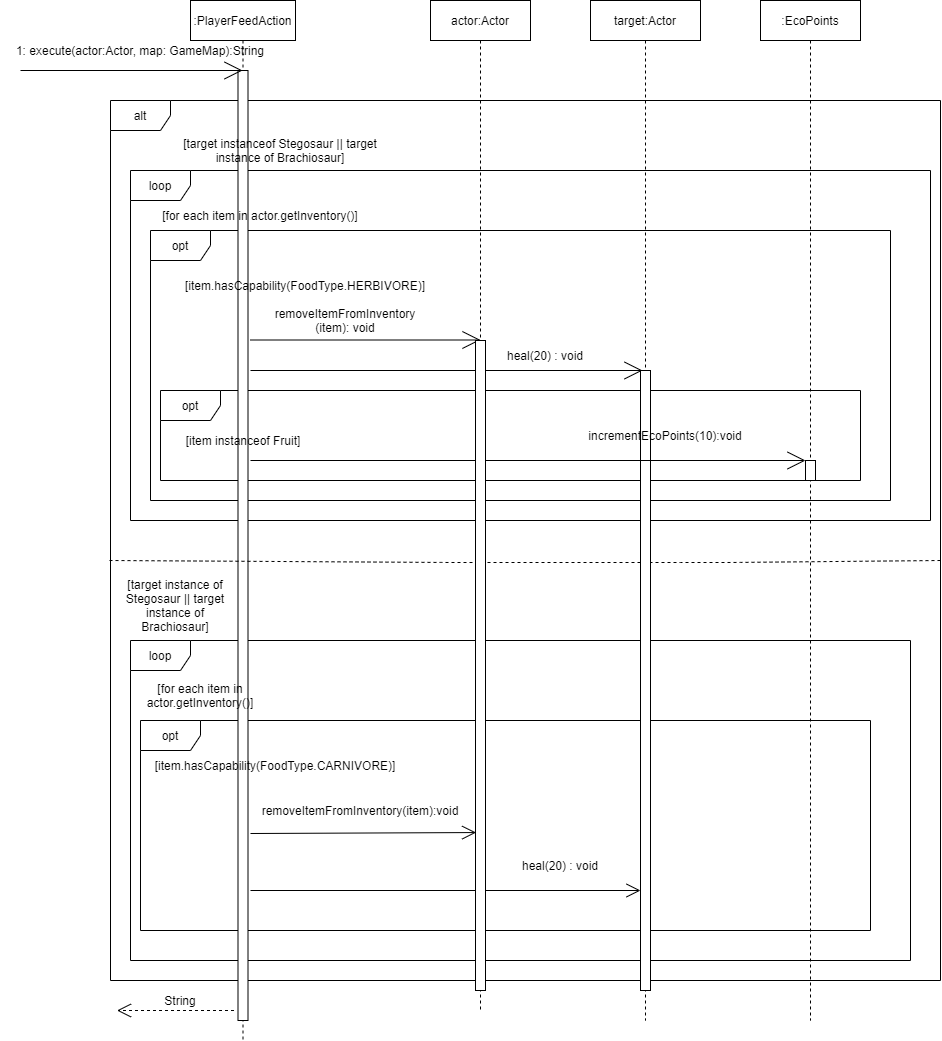

The diagram above was exported from draw.io. Its source (the exported page's mxGraphModel, read from the mxfile embedded in the PNG):
<mxGraphModel dx="1874" dy="592" grid="1" gridSize="10" guides="1" tooltips="1" connect="1" arrows="1" fold="1" page="1" pageScale="1" pageWidth="850" pageHeight="1100" math="0" shadow="0">
  <root>
    <mxCell id="0" />
    <mxCell id="1" parent="0" />
    <mxCell id="iDk6cxewuNsTFfYjyN0m-34" value="alt" style="shape=umlFrame;whiteSpace=wrap;html=1;" parent="1" vertex="1">
      <mxGeometry x="30" y="140" width="830" height="880" as="geometry" />
    </mxCell>
    <mxCell id="NH_LWvQyZg9ntl8WQOnM-2" value="loop" style="shape=umlFrame;whiteSpace=wrap;html=1;" vertex="1" parent="1">
      <mxGeometry x="50" y="680" width="780" height="320" as="geometry" />
    </mxCell>
    <mxCell id="NH_LWvQyZg9ntl8WQOnM-4" value="opt" style="shape=umlFrame;whiteSpace=wrap;html=1;" vertex="1" parent="1">
      <mxGeometry x="60" y="760" width="730" height="210" as="geometry" />
    </mxCell>
    <mxCell id="iDk6cxewuNsTFfYjyN0m-40" value="loop" style="shape=umlFrame;whiteSpace=wrap;html=1;" parent="1" vertex="1">
      <mxGeometry x="50" y="210" width="800" height="350" as="geometry" />
    </mxCell>
    <mxCell id="iDk6cxewuNsTFfYjyN0m-44" value="opt" style="shape=umlFrame;whiteSpace=wrap;html=1;" parent="1" vertex="1">
      <mxGeometry x="70" y="270" width="740" height="270" as="geometry" />
    </mxCell>
    <mxCell id="iDk6cxewuNsTFfYjyN0m-57" value="opt" style="shape=umlFrame;whiteSpace=wrap;html=1;" parent="1" vertex="1">
      <mxGeometry x="80" y="430" width="700" height="90" as="geometry" />
    </mxCell>
    <mxCell id="3nuBFxr9cyL0pnOWT2aG-1" value=":PlayerFeedAction" style="shape=umlLifeline;perimeter=lifelinePerimeter;container=1;collapsible=0;recursiveResize=0;rounded=0;shadow=0;strokeWidth=1;" parent="1" vertex="1">
      <mxGeometry x="110" y="40" width="105" height="1040" as="geometry" />
    </mxCell>
    <mxCell id="3nuBFxr9cyL0pnOWT2aG-2" value="" style="points=[];perimeter=orthogonalPerimeter;rounded=0;shadow=0;strokeWidth=1;" parent="3nuBFxr9cyL0pnOWT2aG-1" vertex="1">
      <mxGeometry x="47.5" y="70" width="10" height="950" as="geometry" />
    </mxCell>
    <mxCell id="iDk6cxewuNsTFfYjyN0m-17" value="Extends" style="endArrow=open;endSize=16;endFill=0;align=center;html=1;textOpacity=0;" parent="1" target="3nuBFxr9cyL0pnOWT2aG-1" edge="1">
      <mxGeometry width="160" relative="1" as="geometry">
        <mxPoint x="-60" y="110" as="sourcePoint" />
        <mxPoint x="80" y="110" as="targetPoint" />
      </mxGeometry>
    </mxCell>
    <mxCell id="iDk6cxewuNsTFfYjyN0m-19" value="1: execute(actor:Actor, map: GameMap):String" style="text;html=1;strokeColor=none;fillColor=none;align=center;verticalAlign=middle;whiteSpace=wrap;rounded=0;" parent="1" vertex="1">
      <mxGeometry x="-80" y="80" width="280" height="20" as="geometry" />
    </mxCell>
    <mxCell id="iDk6cxewuNsTFfYjyN0m-33" value="[target instanceof Stegosaur || target instance of Brachiosaur]" style="text;html=1;strokeColor=none;fillColor=none;align=center;verticalAlign=middle;whiteSpace=wrap;rounded=0;" parent="1" vertex="1">
      <mxGeometry x="80" y="170" width="240" height="40" as="geometry" />
    </mxCell>
    <mxCell id="iDk6cxewuNsTFfYjyN0m-38" value="" style="endArrow=none;dashed=1;html=1;align=center;" parent="1" edge="1">
      <mxGeometry width="50" height="50" relative="1" as="geometry">
        <mxPoint x="29" y="600" as="sourcePoint" />
        <mxPoint x="860" y="600" as="targetPoint" />
        <Array as="points">
          <mxPoint x="370" y="602" />
          <mxPoint x="590" y="602" />
          <mxPoint x="650" y="602" />
        </Array>
      </mxGeometry>
    </mxCell>
    <mxCell id="iDk6cxewuNsTFfYjyN0m-41" value="[for each item in actor.getInventory()]" style="text;html=1;strokeColor=none;fillColor=none;align=center;verticalAlign=middle;whiteSpace=wrap;rounded=0;" parent="1" vertex="1">
      <mxGeometry x="80" y="240" width="200" height="30" as="geometry" />
    </mxCell>
    <mxCell id="iDk6cxewuNsTFfYjyN0m-48" value="[item.hasCapability(FoodType.HERBIVORE)]" style="text;html=1;strokeColor=none;fillColor=none;align=center;verticalAlign=middle;whiteSpace=wrap;rounded=0;" parent="1" vertex="1">
      <mxGeometry x="90" y="310" width="270" height="30" as="geometry" />
    </mxCell>
    <mxCell id="iDk6cxewuNsTFfYjyN0m-49" value="Extends" style="endArrow=open;endSize=16;endFill=0;align=center;html=1;textOpacity=0;" parent="1" edge="1">
      <mxGeometry width="160" relative="1" as="geometry">
        <mxPoint x="170" y="379.5" as="sourcePoint" />
        <mxPoint x="400" y="379.5" as="targetPoint" />
      </mxGeometry>
    </mxCell>
    <mxCell id="iDk6cxewuNsTFfYjyN0m-50" value="removeItemFromInventory (item): void" style="text;html=1;strokeColor=none;fillColor=none;align=center;verticalAlign=middle;whiteSpace=wrap;rounded=0;" parent="1" vertex="1">
      <mxGeometry x="190" y="340" width="150" height="40" as="geometry" />
    </mxCell>
    <mxCell id="iDk6cxewuNsTFfYjyN0m-53" value="Extends" style="endArrow=open;endSize=16;endFill=0;align=center;html=1;textOpacity=0;entryX=0.2;entryY=0;entryDx=0;entryDy=0;entryPerimeter=0;" parent="1" target="3nuBFxr9cyL0pnOWT2aG-6" edge="1">
      <mxGeometry width="160" relative="1" as="geometry">
        <mxPoint x="170" y="410" as="sourcePoint" />
        <mxPoint x="390" y="410" as="targetPoint" />
      </mxGeometry>
    </mxCell>
    <mxCell id="3nuBFxr9cyL0pnOWT2aG-5" value="target:Actor" style="shape=umlLifeline;perimeter=lifelinePerimeter;container=1;collapsible=0;recursiveResize=0;rounded=0;shadow=0;strokeWidth=1;" parent="1" vertex="1">
      <mxGeometry x="510" y="40" width="110" height="1020" as="geometry" />
    </mxCell>
    <mxCell id="3nuBFxr9cyL0pnOWT2aG-6" value="" style="points=[];perimeter=orthogonalPerimeter;rounded=0;shadow=0;strokeWidth=1;" parent="3nuBFxr9cyL0pnOWT2aG-5" vertex="1">
      <mxGeometry x="50" y="370" width="10" height="620" as="geometry" />
    </mxCell>
    <mxCell id="iDk6cxewuNsTFfYjyN0m-55" value="heal(20) : void" style="text;html=1;strokeColor=none;fillColor=none;align=center;verticalAlign=middle;whiteSpace=wrap;rounded=0;" parent="1" vertex="1">
      <mxGeometry x="420" y="380" width="90" height="30" as="geometry" />
    </mxCell>
    <mxCell id="iDk6cxewuNsTFfYjyN0m-59" value="[item instanceof Fruit]" style="text;html=1;strokeColor=none;fillColor=none;align=center;verticalAlign=middle;whiteSpace=wrap;rounded=0;" parent="1" vertex="1">
      <mxGeometry x="102.5" y="460" width="120" height="40" as="geometry" />
    </mxCell>
    <mxCell id="iDk6cxewuNsTFfYjyN0m-60" value="Extends" style="endArrow=open;endSize=16;endFill=0;align=center;html=1;textOpacity=0;" parent="1" target="iDk6cxewuNsTFfYjyN0m-10" edge="1">
      <mxGeometry width="160" relative="1" as="geometry">
        <mxPoint x="170" y="500" as="sourcePoint" />
        <mxPoint x="400" y="500" as="targetPoint" />
      </mxGeometry>
    </mxCell>
    <mxCell id="iDk6cxewuNsTFfYjyN0m-9" value=":EcoPoints" style="shape=umlLifeline;perimeter=lifelinePerimeter;container=1;collapsible=0;recursiveResize=0;rounded=0;shadow=0;strokeWidth=1;" parent="1" vertex="1">
      <mxGeometry x="680" y="40" width="100" height="1020" as="geometry" />
    </mxCell>
    <mxCell id="iDk6cxewuNsTFfYjyN0m-10" value="" style="points=[];perimeter=orthogonalPerimeter;rounded=0;shadow=0;strokeWidth=1;" parent="iDk6cxewuNsTFfYjyN0m-9" vertex="1">
      <mxGeometry x="45" y="460" width="10" height="20" as="geometry" />
    </mxCell>
    <mxCell id="iDk6cxewuNsTFfYjyN0m-61" value="incrementEcoPoints(10):void" style="text;html=1;strokeColor=none;fillColor=none;align=center;verticalAlign=middle;whiteSpace=wrap;rounded=0;" parent="1" vertex="1">
      <mxGeometry x="500" y="460" width="170" height="30" as="geometry" />
    </mxCell>
    <mxCell id="NH_LWvQyZg9ntl8WQOnM-1" value="[target instance of Stegosaur || target instance of Brachiosaur]" style="text;html=1;strokeColor=none;fillColor=none;align=center;verticalAlign=middle;whiteSpace=wrap;rounded=0;" vertex="1" parent="1">
      <mxGeometry x="30" y="620" width="130" height="50" as="geometry" />
    </mxCell>
    <mxCell id="NH_LWvQyZg9ntl8WQOnM-3" value="[for each item in actor.getInventory()]" style="text;html=1;strokeColor=none;fillColor=none;align=center;verticalAlign=middle;whiteSpace=wrap;rounded=0;" vertex="1" parent="1">
      <mxGeometry x="60" y="710" width="120" height="50" as="geometry" />
    </mxCell>
    <mxCell id="NH_LWvQyZg9ntl8WQOnM-5" value="" style="endArrow=open;endFill=1;endSize=12;html=1;entryX=0.06;entryY=0.757;entryDx=0;entryDy=0;entryPerimeter=0;" edge="1" parent="1" target="NH_LWvQyZg9ntl8WQOnM-11">
      <mxGeometry width="160" relative="1" as="geometry">
        <mxPoint x="170" y="873" as="sourcePoint" />
        <mxPoint x="330" y="860" as="targetPoint" />
      </mxGeometry>
    </mxCell>
    <mxCell id="iDk6cxewuNsTFfYjyN0m-5" value="actor:Actor" style="shape=umlLifeline;perimeter=lifelinePerimeter;container=1;collapsible=0;recursiveResize=0;rounded=0;shadow=0;strokeWidth=1;" parent="1" vertex="1">
      <mxGeometry x="350" y="40" width="100" height="1010" as="geometry" />
    </mxCell>
    <mxCell id="NH_LWvQyZg9ntl8WQOnM-6" value="[item.hasCapability(FoodType.CARNIVORE)]" style="text;html=1;strokeColor=none;fillColor=none;align=center;verticalAlign=middle;whiteSpace=wrap;rounded=0;" vertex="1" parent="1">
      <mxGeometry x="70" y="790" width="250" height="30" as="geometry" />
    </mxCell>
    <mxCell id="NH_LWvQyZg9ntl8WQOnM-7" value="removeItemFromInventory(item):void" style="text;html=1;strokeColor=none;fillColor=none;align=center;verticalAlign=middle;whiteSpace=wrap;rounded=0;" vertex="1" parent="1">
      <mxGeometry x="170" y="830" width="220" height="40" as="geometry" />
    </mxCell>
    <mxCell id="NH_LWvQyZg9ntl8WQOnM-8" value="" style="endArrow=open;endFill=1;endSize=12;html=1;" edge="1" parent="1">
      <mxGeometry width="160" relative="1" as="geometry">
        <mxPoint x="170" y="930" as="sourcePoint" />
        <mxPoint x="560" y="930" as="targetPoint" />
      </mxGeometry>
    </mxCell>
    <mxCell id="NH_LWvQyZg9ntl8WQOnM-9" value="heal(20) : void" style="text;html=1;strokeColor=none;fillColor=none;align=center;verticalAlign=middle;whiteSpace=wrap;rounded=0;" vertex="1" parent="1">
      <mxGeometry x="440" y="890" width="80" height="30" as="geometry" />
    </mxCell>
    <mxCell id="NH_LWvQyZg9ntl8WQOnM-11" value="" style="html=1;points=[];perimeter=orthogonalPerimeter;" vertex="1" parent="1">
      <mxGeometry x="395" y="380" width="10" height="650" as="geometry" />
    </mxCell>
    <mxCell id="NH_LWvQyZg9ntl8WQOnM-13" value="" style="endArrow=open;endFill=1;endSize=12;html=1;dashed=1;" edge="1" parent="1">
      <mxGeometry width="160" relative="1" as="geometry">
        <mxPoint x="153.5" y="1050" as="sourcePoint" />
        <mxPoint x="36.5" y="1050" as="targetPoint" />
      </mxGeometry>
    </mxCell>
    <mxCell id="NH_LWvQyZg9ntl8WQOnM-14" value="String" style="text;html=1;strokeColor=none;fillColor=none;align=center;verticalAlign=middle;whiteSpace=wrap;rounded=0;" vertex="1" parent="1">
      <mxGeometry x="80" y="1030" width="40" height="20" as="geometry" />
    </mxCell>
  </root>
</mxGraphModel>